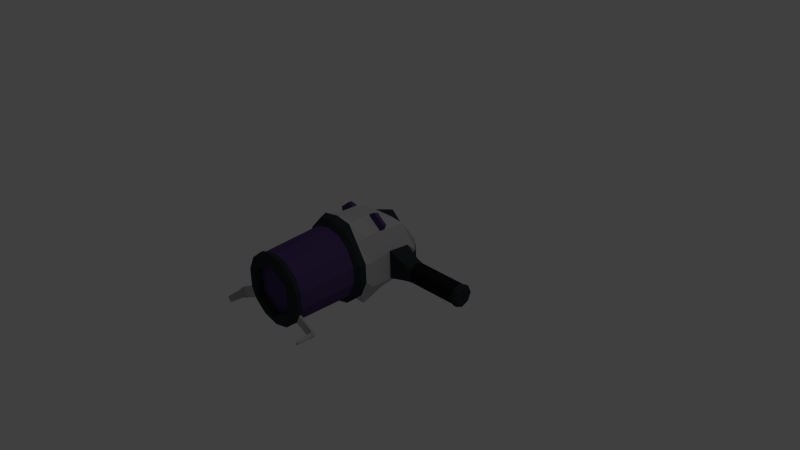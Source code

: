 # Source: GravityGun.blend  (saved by Blender 2.71.0; exported with 4.5.12 LTS)
import bpy
from mathutils import Matrix  # noqa: F401  (used for matrix-valued properties, if any)

bpy.ops.wm.read_factory_settings(use_empty=True)
scene = bpy.context.scene
scene.name = 'Scene'

# ---- collections
col_collection_1 = bpy.data.collections.new('Collection 1'); scene.collection.children.link(col_collection_1)

# ---- materials (node trees are filled in below, after node groups)
mat_gravitygungrey_001 = bpy.data.materials.new('GravitygunGrey.001')
mat_gravitygungrey_001.alpha_threshold = 0.0
mat_gravitygungrey_001.use_transparent_shadow = False
mat_gravitygungrey_001.diffuse_color = (0.02907, 0.0368, 0.03968, 1.0)
mat_gravitygungrey_001.specular_color = (0.1311, 0.2783, 0.3032)
mat_gravitygungrey_001.roughness = 0.5
mat_gravitygungrey_001.line_color = (0.0, 0.0, 0.0, 1.0)
mat_gravitygunblack_001 = bpy.data.materials.new('GravitygunBlack.001')
mat_gravitygunblack_001.alpha_threshold = 0.0
mat_gravitygunblack_001.use_transparent_shadow = False
mat_gravitygunblack_001.diffuse_color = (0.01222, 0.01222, 0.01222, 1.0)
mat_gravitygunblack_001.specular_color = (0.006836, 0.007634, 0.02198)
mat_gravitygunblack_001.roughness = 0.5
mat_gravitygunblack_001.line_color = (0.0, 0.0, 0.0, 1.0)
mat_gravitygunwhite = bpy.data.materials.new('GravitygunWhite')
mat_gravitygunwhite.alpha_threshold = 0.0
mat_gravitygunwhite.use_transparent_shadow = False
mat_gravitygunwhite.diffuse_color = (0.4969, 0.4969, 0.4969, 1.0)
mat_gravitygunwhite.specular_color = (0.2911, 0.5815, 0.5487)
mat_gravitygunwhite.roughness = 0.5
mat_gravitygunwhite.line_color = (0.0, 0.0, 0.0, 1.0)
mat_gravitygunpurple = bpy.data.materials.new('GravitygunPurple')
mat_gravitygunpurple.alpha_threshold = 0.0
mat_gravitygunpurple.use_transparent_shadow = False
mat_gravitygunpurple.diffuse_color = (0.08098, 0.04745, 0.1574, 1.0)
mat_gravitygunpurple.specular_color = (0.5822, 0.02958, 1.0)
mat_gravitygunpurple.roughness = 0.5
mat_gravitygunpurple.line_color = (0.0, 0.0, 0.0, 1.0)

# ---- material node trees

# ---- world
world_world = bpy.data.worlds.new('World'); scene.world = world_world
world_world.color = (0.05088, 0.05088, 0.05088)
world_world.use_sun_shadow = False
world_world.sun_shadow_jitter_overblur = 0.0
world_world.cycles.sampling_method = 'MANUAL'
world_world.cycles.sample_map_resolution = 256

# ---- cameras
cam_camera = bpy.data.cameras.new('Camera')
cam_camera.clip_end = 100.0
cam_camera.lens = 35.0
cam_camera.sensor_width = 32.0
cam_camera.sensor_height = 18.0
cam_camera.ortho_scale = 7.314
cam_camera.dof.focus_distance = 0.0
cam_camera.dof.aperture_fstop = 128.0

# ---- lights
light_lamp = bpy.data.lights.new('Lamp', 'POINT')
light_lamp.transmission_factor = 0.0
light_lamp.cutoff_distance = 30.0
light_lamp.energy = 100.0
light_lamp.shadow_buffer_clip_start = 1.001
light_lamp.shadow_soft_size = 0.1
light_lamp.shadow_maximum_resolution = 0.006
light_lamp.use_absolute_resolution = True
light_lamp.cycles.use_multiple_importance_sampling = False

# ---- meshes
me_cube = bpy.data.meshes.new('Cube')
me_cube.from_pydata([(0.3102, 0.2443, -0.2382), (0.2977, -0.4472, -0.4129), (-0.2427, -0.4472, -0.4129), (-0.2552, 0.2443, -0.2382), (0.438, 0.3134, 0.269), (0.3818, -0.4472, 0.5454), (-0.3269, -0.4472, 0.5454), (-0.383, 0.3134, 0.269), (0.2862, 0.123, -0.2687), (0.2977, -0.1452, -0.2978), (0.1604, 0.2739, -0.2893), (-0.1054, 0.2739, -0.2893), (0.3195, 0.265, -0.1114), (0.4424, 0.3134, 0.1154), (0.1176, -0.4472, -0.4128), (-0.06259, -0.4472, -0.4128), (0.4806, -0.4472, -0.102), (0.4786, -0.4472, 0.2242), (-0.2427, -0.1452, -0.2978), (-0.2312, 0.123, -0.2687), (-0.4256, -0.4472, -0.102), (-0.4237, -0.4472, 0.2242), (-0.2645, 0.265, -0.1114), (-0.3875, 0.3134, 0.1154), (0.3818, 0.1569, 0.5263), (0.3818, -0.1452, 0.5454), (0.1658, 0.3134, 0.2753), (-0.1108, 0.3134, 0.2753), (0.1784, -0.4472, 0.7), (-0.1234, -0.4472, 0.7), (-0.3269, -0.1452, 0.5454), (-0.3269, 0.1569, 0.5263), (0.1166, 0.1455, -0.2885), (-0.06161, 0.1455, -0.2885), (0.1176, -0.1452, -0.2977), (-0.06259, -0.1452, -0.2977), (0.1769, 0.1569, 0.5454), (0.1784, -0.1452, 0.7), (-0.1219, 0.1569, 0.5454), (-0.1234, -0.1452, 0.7), (0.4746, 0.1441, -0.1409), (0.4806, -0.1452, -0.102), (0.4677, 0.1569, 0.2551), (0.4663, -0.1452, 0.2789), (-0.1984, -0.6782, -0.3315), (0.2534, -0.6782, -0.3315), (-0.3583, -0.6782, 0.5071), (0.4132, -0.6782, 0.5071), (-0.4256, -0.1452, -0.102), (-0.4221, 0.1476, -0.1048), (-0.4237, -0.1452, 0.2242), (-0.4222, 0.1569, 0.2146), (0.1658, 0.3134, 0.1206), (-0.1108, 0.3134, 0.1206), (0.1638, 0.2888, -0.08845), (-0.1089, 0.2888, -0.08845), (0.684, 0.1172, -0.0859), (0.684, -0.1054, -0.06904), (0.684, 0.1172, 0.1613), (0.684, -0.1054, 0.1662), (0.7938, 0.1008, -0.05825), (0.7938, -0.08924, -0.05614), (0.7938, 0.101, 0.1384), (0.7938, -0.08896, 0.1418), (0.684, 0.006012, -0.1158), (0.684, 0.006012, 0.2054), (0.7938, 0.005701, -0.09765), (0.7938, 0.006099, 0.1814), (0.684, 0.1172, 0.04823), (0.684, -0.1054, 0.05226), (0.7938, 0.1403, 0.03911), (0.7938, -0.1285, 0.04295), (1.504, 0.1079, -0.06904), (1.482, 0.1008, -0.06184), (1.482, -0.08924, -0.06156), (1.482, 0.101, 0.1282), (1.482, -0.08896, 0.1284), (1.482, 0.005701, -0.1011), (1.482, 0.006099, 0.1677), (1.482, 0.1403, 0.0331), (1.482, -0.1285, 0.0335), (1.549, 0.1079, -0.06904), (1.504, -0.09642, -0.06874), (1.504, 0.1082, 0.1353), (1.504, -0.09612, 0.1356), (1.504, 0.005685, -0.1112), (1.504, 0.006113, 0.1778), (1.504, 0.1504, 0.03306), (1.504, -0.1386, 0.03349), (1.569, 0.08731, -0.04831), (1.549, -0.09642, -0.06874), (1.549, 0.1082, 0.1353), (1.549, -0.09612, 0.1356), (1.549, 0.005685, -0.1112), (1.549, 0.006113, 0.1778), (1.549, 0.1504, 0.03306), (1.549, -0.1386, 0.03349), (0.1623, 0.4018, -0.3344), (1.569, -0.07575, -0.04807), (1.569, 0.08755, 0.1148), (1.569, -0.07551, 0.115), (1.569, 0.005731, -0.08196), (1.569, 0.006072, 0.1486), (1.569, 0.1212, 0.03317), (1.569, -0.1094, 0.03351), (1.569, 0.005998, 0.03555), (-0.1073, 0.4018, -0.3344), (0.1618, 0.3666, 0.2699), (-0.1148, 0.3685, 0.2655), (0.1689, 0.198, 0.5256), (-0.1299, 0.2001, 0.5209), (0.164, 0.374, 0.1156), (-0.1126, 0.376, 0.1112), (0.1649, 0.413, -0.08101), (-0.1099, 0.413, -0.08101), (0.1744, 0.6136, -0.4948), (-0.1022, 0.6155, -0.4988), (0.1671, 0.5892, -0.01102), (-0.1095, 0.5912, -0.01524), (0.1702, 0.598, -0.2178), (-0.1064, 0.6005, -0.2221), (0.02749, 0.3083, -0.3118), (0.02749, -0.4472, -0.4127), (0.02749, -0.4472, 0.7), (0.02749, 0.1561, -0.298), (0.02749, -0.1452, -0.2976), (0.02749, 0.1569, 0.5454), (0.02749, -0.1452, 0.7), (-0.3796, -0.6782, -0.181), (0.4346, -0.6782, -0.181), (0.02749, 0.4283, -0.3532), (0.02749, 0.4741, 0.2782), (0.02749, 0.3176, 0.5391), (0.02749, 0.4741, 0.1261), (0.02749, 0.6835, -0.4894), (0.02749, 0.6835, -0.007019), (0.02749, 0.6835, -0.2127), (0.4346, -0.5908, -0.1793), (-0.3796, -0.5908, -0.1793), (0.3817, -0.5908, 0.521), (-0.3268, -0.5908, 0.521), (0.2534, -0.5908, -0.3305), (-0.1984, -0.5908, -0.3305), (0.5352, -0.5908, 0.04111), (0.5288, -0.5908, 0.2882), (-0.4802, -0.5908, 0.04111), (-0.4739, -0.5908, 0.2882), (0.2525, -0.5908, 0.7237), (-0.1976, -0.5908, 0.7237), (0.3824, -0.734, -0.1368), (-0.3274, -0.734, -0.1368), (0.38, -0.734, 0.4643), (-0.3251, -0.734, 0.4643), (0.02749, -0.5908, -0.3843), (0.02749, -0.5908, 0.762), (0.2245, -0.734, -0.269), (-0.1695, -0.734, -0.269), (0.5352, -0.6782, 0.0386), (0.5352, -0.6782, 0.2847), (-0.4802, -0.6782, 0.0386), (-0.4802, -0.6782, 0.2847), (0.2534, -0.6782, 0.6802), (-0.1984, -0.6782, 0.6802), (-0.1695, -1.516, -0.2751), (0.2245, -1.516, -0.2751), (-0.3274, -1.516, 0.417), (0.3824, -1.516, 0.417), (0.02749, -0.6782, -0.385), (0.02749, -0.6782, 0.7244), (-0.3274, -1.516, -0.1491), (0.3824, -1.516, -0.1491), (0.4701, -0.734, 0.05551), (0.4701, -0.734, 0.2705), (-0.4151, -0.734, 0.05551), (-0.4151, -0.734, 0.2705), (0.2245, -0.734, 0.6061), (-0.1695, -0.734, 0.6061), (0.3961, -1.543, -0.1601), (-0.3412, -1.543, -0.1601), (0.3961, -1.543, 0.4279), (-0.3412, -1.543, 0.4279), (0.02749, -0.734, -0.3162), (0.02749, -0.734, 0.6483), (0.2321, -1.543, -0.2909), (-0.1771, -1.543, -0.2909), (0.4701, -1.516, 0.03291), (0.4701, -1.516, 0.2349), (-0.4151, -1.516, 0.03291), (-0.4151, -1.516, 0.2349), (0.2245, -1.516, 0.5429), (-0.1695, -1.516, 0.5429), (-0.1771, -1.586, -0.2909), (0.2321, -1.586, -0.2909), (-0.3412, -1.586, 0.4279), (0.3961, -1.586, 0.4279), (0.02749, -1.516, -0.32), (0.02749, -1.516, 0.5879), (-0.3412, -1.586, -0.1601), (0.3961, -1.586, -0.1601), (0.4872, -1.543, 0.029), (0.4872, -1.543, 0.2388), (-0.4322, -1.543, 0.029), (-0.4322, -1.543, 0.2388), (0.2321, -1.543, 0.5588), (-0.1771, -1.543, 0.5588), (0.3529, -1.618, -0.1256), (-0.298, -1.618, -0.1256), (0.3529, -1.618, 0.3935), (-0.298, -1.618, 0.3935), (0.02749, -1.543, -0.3376), (0.02749, -1.543, 0.6055), (0.2081, -1.618, -0.2411), (-0.1531, -1.618, -0.2411), (0.4872, -1.586, 0.029), (0.4872, -1.586, 0.2388), (-0.4322, -1.586, 0.029), (-0.4322, -1.586, 0.2388), (0.2321, -1.586, 0.5588), (-0.1771, -1.586, 0.5588), (0.02749, -1.586, -0.3376), (0.02749, -1.586, 0.6055), (0.4333, -1.618, 0.0413), (0.4333, -1.618, 0.2265), (-0.3783, -1.618, 0.0413), (-0.3783, -1.618, 0.2265), (0.2081, -1.618, 0.509), (-0.1531, -1.618, 0.509), (0.3272, -1.618, -0.03913), (-0.2722, -1.618, -0.03913), (0.3272, -1.618, 0.307), (-0.2722, -1.618, 0.307), (0.02749, -1.618, -0.2823), (0.02749, -1.618, 0.5502), (0.02749, -1.618, -0.2122), (0.02749, -1.618, 0.48), (0.2977, -0.2157, -0.3247), (0.3818, -0.2157, 0.5454), (-0.2427, -0.2157, -0.3247), (-0.3269, -0.2157, 0.5454), (0.1176, -0.2157, -0.3245), (-0.06259, -0.2157, -0.3245), (0.1784, -0.2157, 0.7), (-0.1234, -0.2157, 0.7), (0.4806, -0.2157, -0.102), (0.4692, -0.2157, 0.2661), (-0.4256, -0.2157, -0.102), (-0.4237, -0.2157, 0.2242), (0.02749, -0.2157, -0.3245), (0.02749, -0.2157, 0.7), (0.3818, -0.1452, 0.5454), (-0.3269, -0.1452, 0.5454), (0.1784, -0.1452, 0.7), (-0.1234, -0.1452, 0.7), (0.3818, -0.2157, 0.5454), (-0.3269, -0.2157, 0.5454), (0.1784, -0.2157, 0.7), (-0.1234, -0.2157, 0.7), (0.3818, -0.1452, 0.5454), (-0.3269, -0.1452, 0.5454), (0.1784, -0.1452, 0.7), (-0.1234, -0.1452, 0.7), (0.3818, -0.2157, 0.5454), (-0.3269, -0.2157, 0.5454), (0.1784, -0.2157, 0.7), (-0.1234, -0.2157, 0.7), (0.4231, -0.1551, 0.6242), (-0.3552, -0.1567, 0.6277), (0.2771, -0.1551, 0.7352), (-0.2183, -0.1567, 0.7317), (0.4231, -0.2058, 0.6242), (-0.3552, -0.2042, 0.6277), (0.2771, -0.2058, 0.7352), (-0.2183, -0.2042, 0.7317), (0.4353, -1.551, -0.1356), (0.4353, -1.578, -0.1356), (0.4925, -1.551, -0.01688), (0.4925, -1.578, -0.01688), (0.648, -1.551, -0.238), (0.648, -1.578, -0.238), (0.7051, -1.551, -0.1193), (0.7051, -1.578, -0.1193), (-0.3814, -1.55, -0.1415), (-0.3814, -1.579, -0.1415), (-0.4428, -1.55, -0.01404), (-0.4428, -1.579, -0.01404), (-0.6052, -1.55, -0.2493), (-0.6052, -1.579, -0.2493), (-0.6666, -1.55, -0.1218), (-0.6666, -1.579, -0.1218), (0.6902, -1.551, -0.2314), (0.6902, -1.578, -0.2314), (0.7474, -1.551, -0.1666), (0.7474, -1.578, -0.1666), (-0.6414, -1.55, -0.2454), (-0.6414, -1.579, -0.2454), (-0.7028, -1.55, -0.1606), (-0.7028, -1.579, -0.1606), (0.662, -1.601, -0.2241), (0.703, -1.601, -0.1389), (-0.6158, -1.602, -0.2373), (-0.6639, -1.602, -0.1376), (0.6923, -1.601, -0.2194), (0.7334, -1.601, -0.1729), (-0.6442, -1.602, -0.2342), (-0.6922, -1.602, -0.1679), (0.6711, -1.781, -0.2245), (0.7017, -1.781, -0.1609), (-0.6265, -1.782, -0.2346), (-0.6611, -1.782, -0.1628), (0.6937, -1.781, -0.2209), (0.7243, -1.781, -0.1863), (-0.6469, -1.782, -0.2324), (-0.6815, -1.782, -0.1847), (0.3272, -1.521, -0.03913), (-0.2722, -1.521, -0.03913), (0.3272, -1.521, 0.307), (-0.2722, -1.521, 0.307), (0.02749, -1.521, -0.2122), (0.02749, -1.521, 0.48)], [], [(240, 15, 2, 237), (242, 238, 6, 29), (244, 236, 5, 17), (6, 21, 146, 140), (51, 31, 7, 23), (55, 11, 3, 22), (11, 33, 19, 3), (33, 35, 18, 19), (0, 8, 32, 10), (121, 124, 33, 11), (8, 9, 34, 32), (124, 125, 35, 33), (235, 1, 14, 239), (247, 122, 15, 240), (236, 241, 28, 5), (248, 242, 29, 123), (4, 26, 36, 24), (24, 36, 37, 25), (52, 54, 113, 111), (126, 38, 39, 127), (27, 7, 31, 38), (38, 31, 30, 39), (235, 243, 16, 1), (243, 244, 17, 16), (0, 12, 40, 8), (8, 40, 41, 9), (12, 13, 42, 40), (13, 4, 24, 42), (42, 24, 25, 43), (29, 6, 140, 148), (14, 1, 137, 141), (122, 14, 141, 153), (1, 16, 143, 137), (16, 17, 144, 143), (20, 2, 138, 145), (21, 20, 145, 146), (5, 28, 147, 139), (19, 49, 22, 3), (49, 51, 23, 22), (237, 245, 48, 18), (18, 48, 49, 19), (245, 246, 50, 48), (48, 50, 51, 49), (246, 238, 30, 50), (50, 30, 31, 51), (27, 53, 23, 7), (53, 55, 22, 23), (4, 13, 52, 26), (55, 53, 112, 114), (13, 12, 54, 52), (54, 10, 97, 113), (12, 0, 10, 54), (11, 55, 114, 106), (69, 57, 61, 71), (61, 66, 77, 74), (68, 58, 62, 70), (65, 59, 63, 67), (64, 56, 60, 66), (67, 63, 76, 78), (58, 65, 67, 62), (57, 64, 66, 61), (59, 69, 71, 63), (70, 62, 75, 79), (56, 68, 70, 60), (63, 71, 80, 76), (43, 59, 65, 42), (65, 58, 42), (59, 43, 69), (41, 57, 69, 43), (57, 41, 64), (40, 56, 64, 41), (42, 58, 68, 40), (68, 56, 40), (74, 77, 85, 82), (78, 76, 84, 86), (79, 75, 83, 87), (76, 80, 88, 84), (71, 61, 74, 80), (60, 70, 79, 73), (62, 67, 78, 75), (66, 60, 73, 77), (82, 85, 93, 90), (86, 84, 92, 94), (87, 83, 91, 95), (84, 88, 96, 92), (80, 74, 82, 88), (73, 79, 87, 72), (75, 78, 86, 83), (77, 73, 72, 85), (90, 93, 101, 98), (94, 92, 100, 102), (95, 91, 99, 103), (92, 96, 104, 100), (88, 82, 90, 96), (72, 87, 95, 81), (83, 86, 94, 91), (85, 72, 81, 93), (105, 102, 100, 104), (103, 99, 102, 105), (101, 105, 104, 98), (89, 103, 105, 101), (96, 90, 98, 104), (81, 95, 103, 89), (91, 94, 102, 99), (93, 81, 89, 101), (131, 108, 110, 132), (131, 133, 112, 108), (113, 97, 115, 119), (106, 114, 120, 116), (53, 27, 108, 112), (26, 52, 111, 107), (126, 36, 109, 132), (27, 38, 110, 108), (36, 26, 107, 109), (121, 11, 106, 130), (135, 136, 120, 118), (136, 134, 116, 120), (114, 112, 118, 120), (111, 113, 119, 117), (133, 111, 117, 135), (130, 106, 116, 134), (10, 32, 124, 121), (32, 34, 125, 124), (239, 14, 122, 247), (241, 248, 123, 28), (36, 126, 127, 37), (28, 123, 154, 147), (15, 122, 153, 142), (123, 29, 148, 154), (107, 131, 132, 109), (107, 111, 133, 131), (38, 126, 132, 110), (10, 121, 130, 97), (117, 119, 136, 135), (119, 115, 134, 136), (112, 133, 135, 118), (97, 130, 134, 115), (140, 146, 160, 46), (148, 140, 46, 162), (141, 137, 129, 45), (153, 141, 45, 167), (137, 143, 157, 129), (143, 144, 158, 157), (145, 138, 128, 159), (146, 145, 159, 160), (139, 147, 161, 47), (147, 154, 168, 161), (142, 153, 167, 44), (154, 148, 162, 168), (17, 5, 139, 144), (2, 15, 142, 138), (128, 44, 156, 150), (162, 46, 152, 176), (45, 129, 149, 155), (167, 45, 155, 181), (129, 157, 171, 149), (157, 158, 172, 171), (159, 128, 150, 173), (160, 159, 173, 174), (47, 161, 175, 151), (161, 168, 182, 175), (44, 167, 181, 156), (168, 162, 176, 182), (144, 139, 47, 158), (138, 142, 44, 128), (152, 174, 188, 165), (176, 152, 165, 190), (155, 149, 170, 164), (181, 155, 164, 195), (149, 171, 185, 170), (171, 172, 186, 185), (173, 150, 169, 187), (174, 173, 187, 188), (151, 175, 189, 166), (175, 182, 196, 189), (156, 181, 195, 163), (182, 176, 190, 196), (158, 47, 151, 172), (46, 160, 174, 152), (169, 163, 184, 178), (190, 165, 180, 204), (164, 170, 177, 183), (195, 164, 183, 209), (170, 185, 199, 177), (185, 186, 200, 199), (187, 169, 178, 201), (188, 187, 201, 202), (166, 189, 203, 179), (189, 196, 210, 203), (163, 195, 209, 184), (196, 190, 204, 210), (172, 151, 166, 186), (150, 156, 163, 169), (180, 202, 216, 193), (204, 180, 193, 218), (183, 177, 198, 192), (209, 183, 192, 219), (213, 198, 274, 276), (199, 200, 214, 213), (197, 215, 284, 282), (202, 201, 215, 216), (179, 203, 217, 194), (203, 210, 220, 217), (184, 209, 219, 191), (210, 204, 218, 220), (186, 166, 179, 200), (165, 188, 202, 180), (197, 191, 212, 206), (218, 193, 208, 226), (192, 198, 205, 211), (219, 192, 211, 231), (198, 213, 221, 205), (213, 214, 222, 221), (215, 197, 206, 223), (216, 215, 223, 224), (194, 217, 225, 207), (217, 220, 232, 225), (191, 219, 231, 212), (220, 218, 226, 232), (200, 179, 194, 214), (178, 184, 191, 197), (230, 226, 208, 224), (212, 228, 223, 206), (228, 230, 224, 223), (205, 221, 227, 211), (231, 233, 228, 212), (221, 222, 229, 227), (228, 233, 317, 314), (222, 207, 225, 229), (234, 232, 226, 230), (211, 227, 233, 231), (234, 230, 316, 318), (229, 225, 232, 234), (214, 194, 207, 222), (193, 216, 224, 208), (35, 240, 237, 18), (238, 242, 256, 254), (43, 25, 236, 244), (9, 235, 239, 34), (125, 247, 240, 35), (241, 236, 253, 255), (127, 39, 242, 248), (9, 41, 243, 235), (41, 43, 244, 243), (2, 20, 245, 237), (20, 21, 246, 245), (21, 6, 238, 246), (34, 239, 247, 125), (37, 127, 248, 241), (254, 256, 264, 262), (255, 253, 261, 263), (242, 39, 252, 256), (37, 241, 255, 251), (30, 238, 254, 250), (236, 25, 249, 253), (39, 30, 250, 252), (25, 37, 251, 249), (262, 264, 272, 270), (263, 261, 269, 271), (256, 252, 260, 264), (251, 255, 263, 259), (250, 254, 262, 258), (253, 249, 257, 261), (252, 250, 258, 260), (249, 251, 259, 257), (268, 266, 270, 272), (265, 267, 271, 269), (264, 260, 268, 272), (259, 263, 271, 267), (258, 262, 270, 266), (261, 257, 265, 269), (260, 258, 266, 268), (257, 259, 267, 265), (276, 274, 278, 280), (199, 213, 276, 275), (198, 177, 273, 274), (177, 199, 275, 273), (294, 286, 299, 303), (275, 276, 280, 279), (274, 273, 277, 278), (273, 275, 279, 277), (282, 284, 288, 286), (215, 201, 283, 284), (178, 197, 282, 281), (201, 178, 281, 283), (288, 296, 304, 300), (284, 283, 287, 288), (281, 282, 286, 285), (283, 281, 285, 287), (289, 291, 292, 290), (279, 280, 292, 291), (278, 277, 289, 290), (277, 279, 291, 289), (295, 293, 294, 296), (288, 287, 295, 296), (285, 286, 294, 293), (287, 285, 293, 295), (303, 299, 307, 311), (300, 304, 312, 308), (296, 294, 303, 304), (278, 290, 301, 297), (292, 280, 298, 302), (290, 292, 302, 301), (286, 288, 300, 299), (280, 278, 297, 298), (306, 305, 309, 310), (307, 308, 312, 311), (304, 303, 311, 312), (297, 301, 309, 305), (302, 298, 306, 310), (301, 302, 310, 309), (299, 300, 308, 307), (298, 297, 305, 306), (317, 318, 316, 314), (313, 315, 318, 317), (230, 228, 314, 316), (227, 229, 315, 313), (229, 234, 318, 315), (233, 227, 313, 317)])
me_cube.polygons.foreach_set('material_index', [2, 2, 2, 2, 2, 2, 2, 2, 2, 2, 2, 2, 2, 2, 2, 2, 2, 2, 0, 2, 2, 2, 2, 2, 2, 2, 2, 2, 2, 2, 2, 2, 2, 2, 2, 2, 2, 2, 2, 2, 2, 2, 2, 2, 2, 2, 2, 2, 0, 2, 0, 2, 0, 0, 1, 0, 0, 0, 1, 0, 0, 0, 1, 0, 1, 0, 0, 0, 0, 0, 0, 0, 0, 0, 0, 0, 0, 1, 1, 1, 1, 0, 0, 0, 0, 0, 0, 0, 0, 0, 0, 0, 0, 0, 0, 0, 0, 0, 0, 0, 0, 0, 0, 0, 0, 0, 0, 0, 0, 0, 0, 0, 0, 0, 0, 0, 0, 0, 0, 0, 0, 2, 2, 2, 2, 2, 2, 2, 2, 0, 0, 0, 0, 0, 0, 0, 0, 0, 0, 0, 0, 0, 0, 0, 0, 0, 0, 0, 0, 2, 2, 0, 0, 0, 0, 0, 0, 0, 0, 0, 0, 0, 0, 0, 0, 3, 3, 3, 3, 3, 3, 3, 3, 3, 3, 3, 3, 0, 0, 0, 0, 0, 0, 0, 0, 0, 0, 0, 0, 0, 0, 3, 3, 0, 0, 0, 0, 0, 0, 0, 0, 0, 0, 0, 0, 0, 0, 0, 0, 0, 0, 0, 0, 0, 0, 0, 0, 0, 0, 0, 0, 0, 0, 0, 0, 0, 0, 0, 0, 0, 0, 0, 0, 0, 0, 2, 0, 2, 2, 2, 0, 2, 2, 2, 2, 2, 2, 2, 2, 0, 0, 0, 0, 0, 0, 0, 0, 3, 3, 0, 0, 0, 0, 0, 0, 3, 3, 3, 3, 3, 3, 3, 3, 2, 0, 0, 0, 2, 2, 2, 2, 2, 0, 0, 0, 2, 2, 2, 2, 2, 2, 2, 2, 2, 2, 2, 2, 2, 2, 2, 2, 2, 2, 2, 2, 2, 2, 2, 2, 2, 2, 2, 2, 3, 3, 0, 0, 0, 0])
me_cube.materials.append(mat_gravitygungrey_001)
me_cube.materials.append(mat_gravitygunblack_001)
me_cube.materials.append(mat_gravitygunwhite)
me_cube.materials.append(mat_gravitygunpurple)
me_cube.use_remesh_preserve_volume = False
me_cube.use_remesh_preserve_attributes = False
me_cube.use_mirror_vertex_groups = False
me_cube.update()

# ---- objects
ob_gravitygun = bpy.data.objects.new('GravityGun', me_cube)
ob_lamp = bpy.data.objects.new('Lamp', light_lamp)
ob_camera = bpy.data.objects.new('Camera', cam_camera)

# ---- transforms, parenting, visibility, modifiers, constraints
ob_gravitygun.location = (0.0, 0.0, 0.0)
ob_gravitygun.lock_rotations_4d = False
ob_gravitygun.empty_display_type = 'ARROWS'
ob_gravitygun.lineart.crease_threshold = 0.0
ob_lamp.location = (4.076, 1.005, 5.904)
ob_lamp.rotation_euler = (0.6503, 0.05522, 1.866)
ob_lamp.lock_rotations_4d = False
ob_lamp.empty_display_type = 'ARROWS'
ob_lamp.color = (0.0, 0.0, 0.0, 0.0)
ob_lamp.lineart.crease_threshold = 0.0
ob_camera.location = (7.481, -6.508, 5.344)
ob_camera.rotation_euler = (1.109, 0.01082, 0.8149)
ob_camera.lock_rotations_4d = False
ob_camera.empty_display_type = 'ARROWS'
ob_camera.color = (0.0, 0.0, 0.0, 0.0)
ob_camera.display_type = 'WIRE'
ob_camera.lineart.crease_threshold = 0.0

# ---- collection membership
col_collection_1.objects.link(ob_gravitygun)
col_collection_1.objects.link(ob_lamp)
col_collection_1.objects.link(ob_camera)

# ---- scene / render settings (as saved in the file)
scene.camera = ob_camera
scene.frame_start = 1; scene.frame_end = 250; scene.frame_set(1)
scene.render.engine = 'BLENDER_EEVEE_NEXT'
scene.render.resolution_percentage = 50
scene.render.dither_intensity = 0.0
scene.cycles.use_denoising = False
scene.cycles.samples = 10
scene.cycles.sampling_pattern = 'TABULATED_SOBOL'
scene.cycles.light_sampling_threshold = 0.0
scene.cycles.use_adaptive_sampling = False
scene.cycles.use_light_tree = False
scene.cycles.blur_glossy = 0.0
scene.cycles.volume_bounces = 1
scene.cycles.pixel_filter_type = 'GAUSSIAN'
scene.cycles.sample_clamp_indirect = 0.0
scene.view_settings.view_transform = 'Standard'
bpy.context.view_layer.update()
